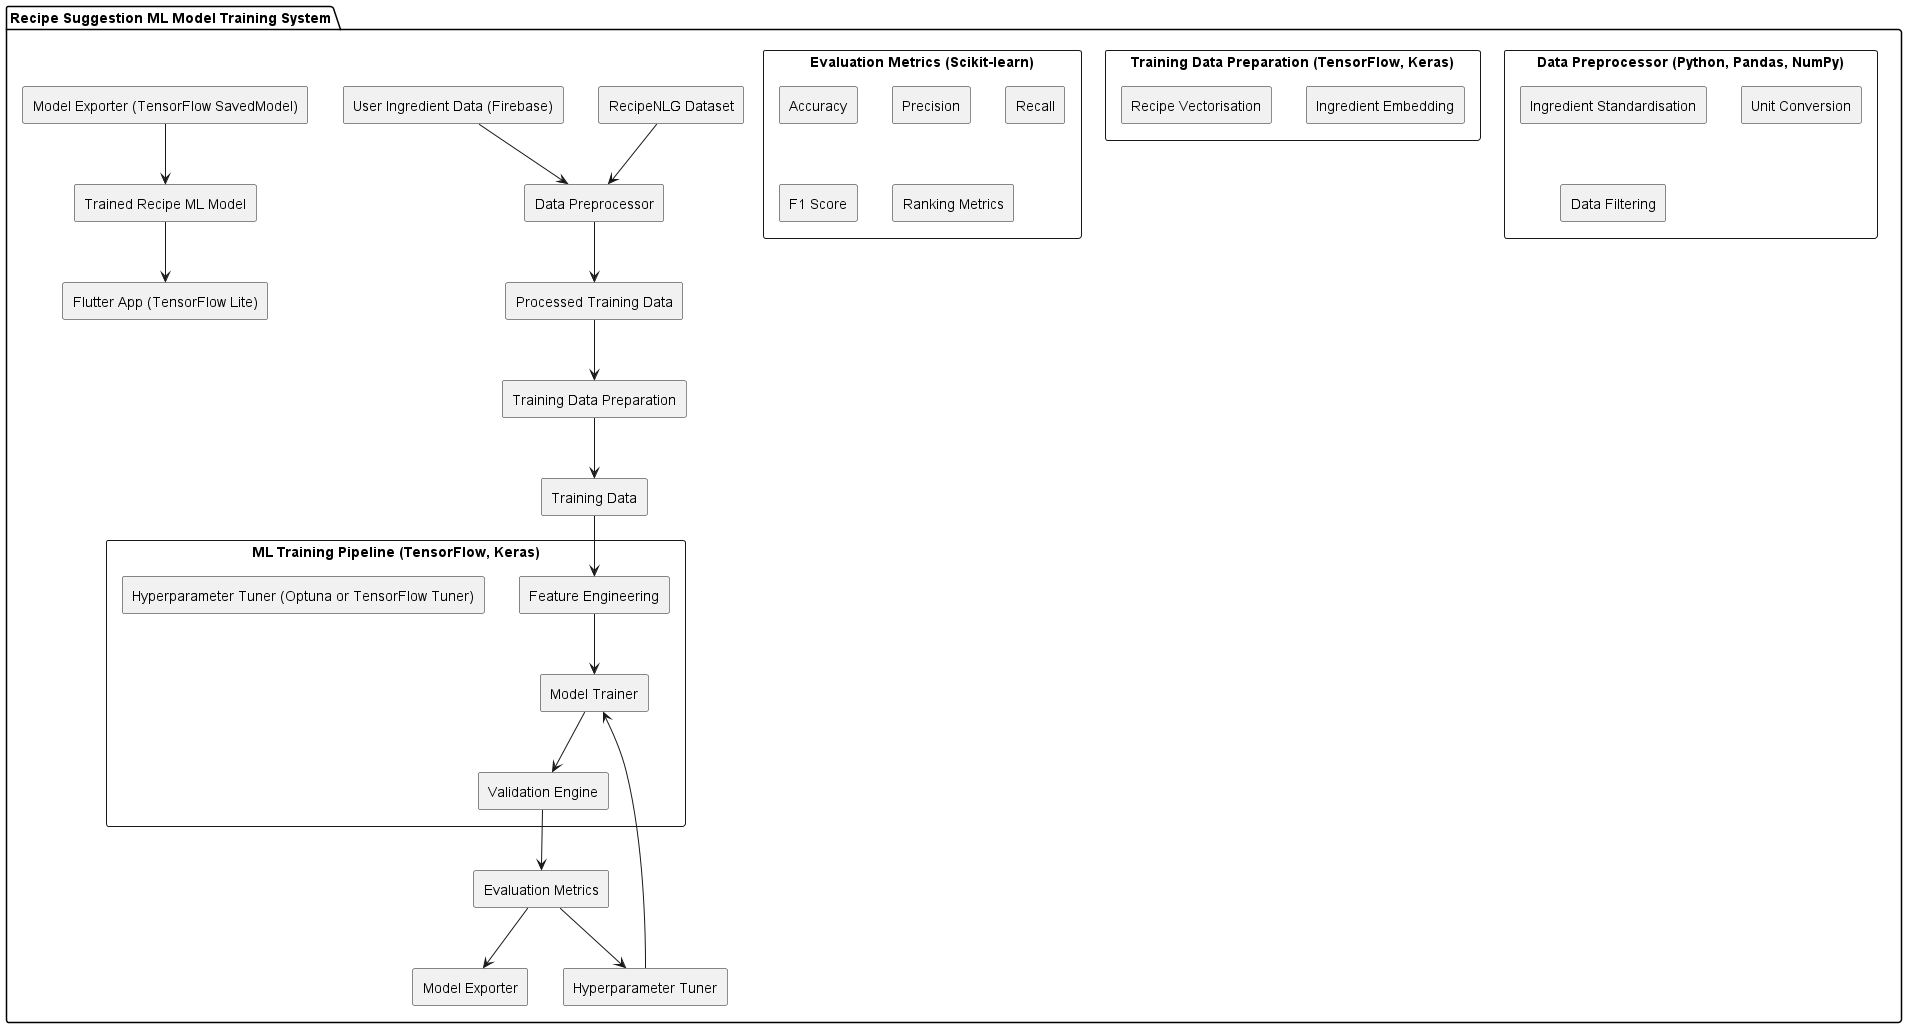

The diagram above was rendered by PlantUML. Its source (embedded in the PNG):
@startuml
skinparam componentStyle rectangle

package "Recipe Suggestion ML Model Training System" {
    [RecipeNLG Dataset] --> [Data Preprocessor]
    [User Ingredient Data (Firebase)] --> [Data Preprocessor]

    component "Data Preprocessor (Python, Pandas, NumPy)" {
        [Ingredient Standardisation]
        [Unit Conversion]
        [Data Filtering]
    }

    [Data Preprocessor] --> [Processed Training Data]

    component "Training Data Preparation (TensorFlow, Keras)" {
        [Ingredient Embedding]
        [Recipe Vectorisation]
    }

    [Processed Training Data] --> [Training Data Preparation]
    [Training Data Preparation] --> [Training Data]

    component "ML Training Pipeline (TensorFlow, Keras)" {
        [Feature Engineering]
        [Model Trainer]
        [Validation Engine]
        [Hyperparameter Tuner (Optuna or TensorFlow Tuner)]
    }

    [Training Data] --> [Feature Engineering]
    [Feature Engineering] --> [Model Trainer]
    [Model Trainer] --> [Validation Engine]
    [Validation Engine] --> [Evaluation Metrics]

    component "Evaluation Metrics (Scikit-learn)" {
        [Accuracy]
        [Precision]
        [Recall]
        [F1 Score]
        [Ranking Metrics]
    }

    [Evaluation Metrics] --> [Hyperparameter Tuner]
    [Hyperparameter Tuner] --> [Model Trainer]
    [Evaluation Metrics] --> [Model Exporter]

    [Model Exporter (TensorFlow SavedModel)] --> [Trained Recipe ML Model]

    [Trained Recipe ML Model] --> [Flutter App (TensorFlow Lite)]
}
@enduml